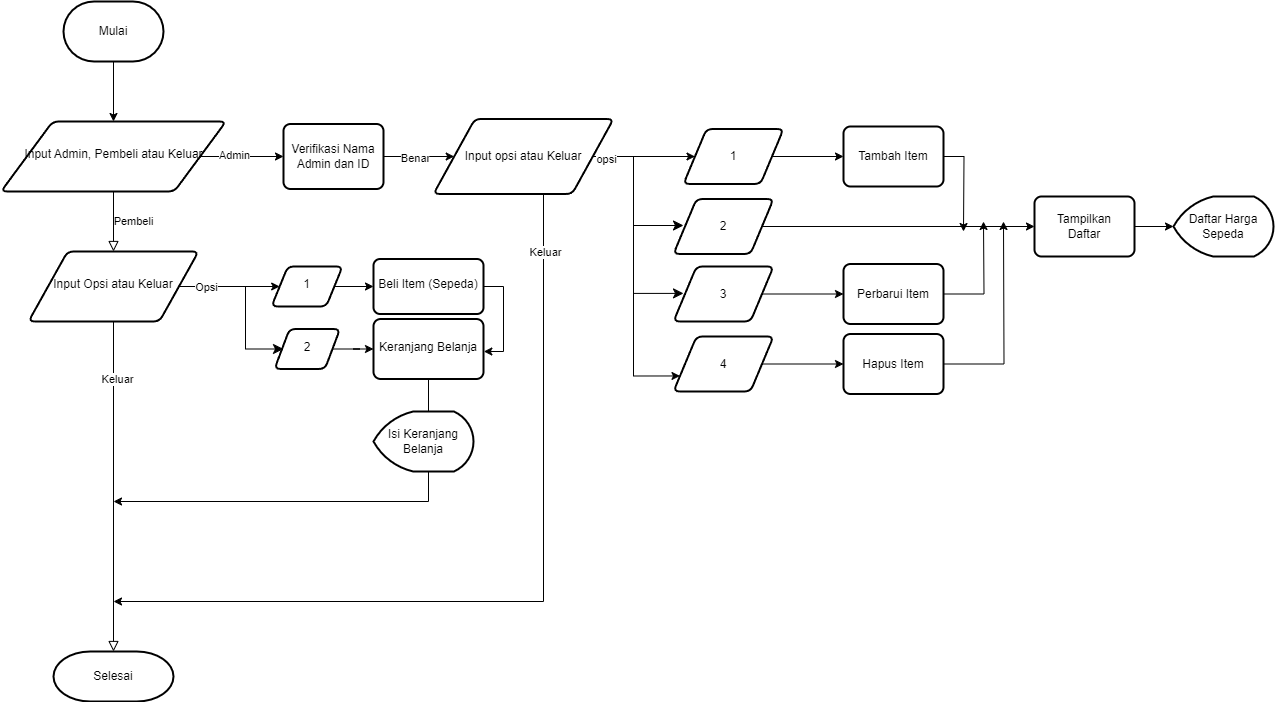

The diagram above was exported from draw.io. Its source (the exported page's mxGraphModel, read from the mxfile embedded in the PNG):
<mxGraphModel dx="1580" dy="671" grid="1" gridSize="10" guides="1" tooltips="1" connect="1" arrows="1" fold="1" page="1" pageScale="1" pageWidth="827" pageHeight="1169" math="0" shadow="0">
  <root>
    <mxCell id="WIyWlLk6GJQsqaUBKTNV-0" />
    <mxCell id="WIyWlLk6GJQsqaUBKTNV-1" parent="WIyWlLk6GJQsqaUBKTNV-0" />
    <mxCell id="WIyWlLk6GJQsqaUBKTNV-4" value="Pembeli" style="rounded=0;html=1;jettySize=auto;orthogonalLoop=1;fontSize=11;endArrow=block;endFill=0;endSize=8;strokeWidth=1;shadow=0;labelBackgroundColor=none;edgeStyle=orthogonalEdgeStyle;" parent="WIyWlLk6GJQsqaUBKTNV-1" source="WIyWlLk6GJQsqaUBKTNV-6" target="WIyWlLk6GJQsqaUBKTNV-10" edge="1">
      <mxGeometry y="20" relative="1" as="geometry">
        <mxPoint as="offset" />
      </mxGeometry>
    </mxCell>
    <mxCell id="LoGF4QMkM_RMsMkj-VRh-5" value="" style="edgeStyle=orthogonalEdgeStyle;rounded=0;orthogonalLoop=1;jettySize=auto;html=1;entryX=0;entryY=0.5;entryDx=0;entryDy=0;entryPerimeter=0;" edge="1" parent="WIyWlLk6GJQsqaUBKTNV-1" source="WIyWlLk6GJQsqaUBKTNV-6" target="LoGF4QMkM_RMsMkj-VRh-9">
      <mxGeometry relative="1" as="geometry">
        <mxPoint x="360" y="195" as="targetPoint" />
      </mxGeometry>
    </mxCell>
    <mxCell id="LoGF4QMkM_RMsMkj-VRh-6" value="Admin" style="edgeLabel;html=1;align=center;verticalAlign=middle;resizable=0;points=[];" vertex="1" connectable="0" parent="LoGF4QMkM_RMsMkj-VRh-5">
      <mxGeometry x="-0.1889" y="2" relative="1" as="geometry">
        <mxPoint as="offset" />
      </mxGeometry>
    </mxCell>
    <mxCell id="WIyWlLk6GJQsqaUBKTNV-6" value="Input Admin, Pembeli atau Keluar" style="whiteSpace=wrap;html=1;shadow=0;fontFamily=Helvetica;fontSize=12;align=center;strokeWidth=2;spacing=6;spacingTop=-4;shape=parallelogram;perimeter=parallelogramPerimeter;rounded=1;arcSize=12;size=0.23;" parent="WIyWlLk6GJQsqaUBKTNV-1" vertex="1">
      <mxGeometry x="107.5" y="160" width="225" height="70" as="geometry" />
    </mxCell>
    <mxCell id="WIyWlLk6GJQsqaUBKTNV-8" value="" style="rounded=0;html=1;jettySize=auto;orthogonalLoop=1;fontSize=11;endArrow=block;endFill=0;endSize=8;strokeWidth=1;shadow=0;labelBackgroundColor=none;edgeStyle=orthogonalEdgeStyle;" parent="WIyWlLk6GJQsqaUBKTNV-1" source="WIyWlLk6GJQsqaUBKTNV-10" target="WIyWlLk6GJQsqaUBKTNV-11" edge="1">
      <mxGeometry x="0.3333" y="20" relative="1" as="geometry">
        <mxPoint as="offset" />
      </mxGeometry>
    </mxCell>
    <mxCell id="LoGF4QMkM_RMsMkj-VRh-70" value="Keluar" style="edgeLabel;html=1;align=center;verticalAlign=middle;resizable=0;points=[];" vertex="1" connectable="0" parent="WIyWlLk6GJQsqaUBKTNV-8">
      <mxGeometry x="-0.655" y="3" relative="1" as="geometry">
        <mxPoint as="offset" />
      </mxGeometry>
    </mxCell>
    <mxCell id="LoGF4QMkM_RMsMkj-VRh-72" value="" style="edgeStyle=orthogonalEdgeStyle;rounded=0;orthogonalLoop=1;jettySize=auto;html=1;" edge="1" parent="WIyWlLk6GJQsqaUBKTNV-1" source="WIyWlLk6GJQsqaUBKTNV-10" target="LoGF4QMkM_RMsMkj-VRh-71">
      <mxGeometry relative="1" as="geometry" />
    </mxCell>
    <mxCell id="LoGF4QMkM_RMsMkj-VRh-82" value="Opsi" style="edgeLabel;html=1;align=center;verticalAlign=middle;resizable=0;points=[];" vertex="1" connectable="0" parent="LoGF4QMkM_RMsMkj-VRh-72">
      <mxGeometry x="-0.4645" y="-1" relative="1" as="geometry">
        <mxPoint y="-1" as="offset" />
      </mxGeometry>
    </mxCell>
    <mxCell id="WIyWlLk6GJQsqaUBKTNV-10" value="Input Opsi atau Keluar" style="whiteSpace=wrap;html=1;shadow=0;fontFamily=Helvetica;fontSize=12;align=center;strokeWidth=2;spacing=6;spacingTop=-4;shape=parallelogram;perimeter=parallelogramPerimeter;rounded=1;arcSize=12;size=0.23;" parent="WIyWlLk6GJQsqaUBKTNV-1" vertex="1">
      <mxGeometry x="135" y="290" width="170" height="70" as="geometry" />
    </mxCell>
    <mxCell id="WIyWlLk6GJQsqaUBKTNV-11" value="Selesai" style="rounded=1;whiteSpace=wrap;html=1;fontSize=12;glass=0;strokeWidth=2;shadow=0;shape=mxgraph.flowchart.terminator;" parent="WIyWlLk6GJQsqaUBKTNV-1" vertex="1">
      <mxGeometry x="160" y="690" width="120" height="50" as="geometry" />
    </mxCell>
    <mxCell id="LoGF4QMkM_RMsMkj-VRh-3" value="" style="edgeStyle=orthogonalEdgeStyle;rounded=0;orthogonalLoop=1;jettySize=auto;html=1;" edge="1" parent="WIyWlLk6GJQsqaUBKTNV-1" source="LoGF4QMkM_RMsMkj-VRh-0" target="WIyWlLk6GJQsqaUBKTNV-6">
      <mxGeometry relative="1" as="geometry" />
    </mxCell>
    <mxCell id="LoGF4QMkM_RMsMkj-VRh-0" value="Mulai" style="strokeWidth=2;html=1;shape=mxgraph.flowchart.terminator;whiteSpace=wrap;" vertex="1" parent="WIyWlLk6GJQsqaUBKTNV-1">
      <mxGeometry x="170" y="40" width="100" height="60" as="geometry" />
    </mxCell>
    <mxCell id="LoGF4QMkM_RMsMkj-VRh-12" value="" style="edgeStyle=orthogonalEdgeStyle;rounded=0;orthogonalLoop=1;jettySize=auto;html=1;" edge="1" parent="WIyWlLk6GJQsqaUBKTNV-1" source="LoGF4QMkM_RMsMkj-VRh-9" target="LoGF4QMkM_RMsMkj-VRh-11">
      <mxGeometry relative="1" as="geometry" />
    </mxCell>
    <mxCell id="LoGF4QMkM_RMsMkj-VRh-14" value="Benar" style="edgeLabel;html=1;align=center;verticalAlign=middle;resizable=0;points=[];" vertex="1" connectable="0" parent="LoGF4QMkM_RMsMkj-VRh-12">
      <mxGeometry x="-0.1312" y="-1" relative="1" as="geometry">
        <mxPoint as="offset" />
      </mxGeometry>
    </mxCell>
    <mxCell id="LoGF4QMkM_RMsMkj-VRh-9" value="Verifikasi Nama Admin dan ID" style="strokeWidth=2;html=1;shape=label;whiteSpace=wrap;rounded=1;absoluteArcSize=1;arcSize=14;" vertex="1" parent="WIyWlLk6GJQsqaUBKTNV-1">
      <mxGeometry x="390" y="162.5" width="100" height="65" as="geometry" />
    </mxCell>
    <mxCell id="LoGF4QMkM_RMsMkj-VRh-41" value="" style="edgeStyle=orthogonalEdgeStyle;rounded=0;orthogonalLoop=1;jettySize=auto;html=1;" edge="1" parent="WIyWlLk6GJQsqaUBKTNV-1" source="LoGF4QMkM_RMsMkj-VRh-11" target="LoGF4QMkM_RMsMkj-VRh-40">
      <mxGeometry relative="1" as="geometry" />
    </mxCell>
    <mxCell id="LoGF4QMkM_RMsMkj-VRh-67" value="" style="edgeStyle=orthogonalEdgeStyle;rounded=0;orthogonalLoop=1;jettySize=auto;html=1;" edge="1" parent="WIyWlLk6GJQsqaUBKTNV-1" source="LoGF4QMkM_RMsMkj-VRh-11">
      <mxGeometry relative="1" as="geometry">
        <mxPoint x="220" y="640" as="targetPoint" />
        <Array as="points">
          <mxPoint x="650" y="640" />
        </Array>
      </mxGeometry>
    </mxCell>
    <mxCell id="LoGF4QMkM_RMsMkj-VRh-68" value="Keluar" style="edgeLabel;html=1;align=center;verticalAlign=middle;resizable=0;points=[];" vertex="1" connectable="0" parent="LoGF4QMkM_RMsMkj-VRh-67">
      <mxGeometry x="-0.8603" y="1" relative="1" as="geometry">
        <mxPoint as="offset" />
      </mxGeometry>
    </mxCell>
    <mxCell id="LoGF4QMkM_RMsMkj-VRh-11" value="Input opsi atau Keluar" style="strokeWidth=2;html=1;shape=parallelogram;whiteSpace=wrap;perimeter=parallelogramPerimeter;rounded=1;arcSize=12;size=0.23;" vertex="1" parent="WIyWlLk6GJQsqaUBKTNV-1">
      <mxGeometry x="540" y="157.5" width="180" height="75" as="geometry" />
    </mxCell>
    <mxCell id="LoGF4QMkM_RMsMkj-VRh-106" style="edgeStyle=orthogonalEdgeStyle;rounded=0;orthogonalLoop=1;jettySize=auto;html=1;exitX=1;exitY=0.5;exitDx=0;exitDy=0;" edge="1" parent="WIyWlLk6GJQsqaUBKTNV-1" source="LoGF4QMkM_RMsMkj-VRh-36">
      <mxGeometry relative="1" as="geometry">
        <mxPoint x="1070" y="270" as="targetPoint" />
      </mxGeometry>
    </mxCell>
    <mxCell id="LoGF4QMkM_RMsMkj-VRh-36" value="Tambah Item" style="shape=label;html=1;strokeWidth=2;whiteSpace=wrap;rounded=1;arcSize=14;size=0.23;absoluteArcSize=1;" vertex="1" parent="WIyWlLk6GJQsqaUBKTNV-1">
      <mxGeometry x="950" y="165" width="100" height="60" as="geometry" />
    </mxCell>
    <mxCell id="LoGF4QMkM_RMsMkj-VRh-109" value="" style="edgeStyle=orthogonalEdgeStyle;rounded=0;orthogonalLoop=1;jettySize=auto;html=1;" edge="1" parent="WIyWlLk6GJQsqaUBKTNV-1" source="LoGF4QMkM_RMsMkj-VRh-37" target="LoGF4QMkM_RMsMkj-VRh-108">
      <mxGeometry relative="1" as="geometry" />
    </mxCell>
    <mxCell id="LoGF4QMkM_RMsMkj-VRh-37" value="Tampilkan&lt;br&gt;Daftar" style="shape=label;html=1;strokeWidth=2;whiteSpace=wrap;rounded=1;arcSize=14;size=0.23;absoluteArcSize=1;" vertex="1" parent="WIyWlLk6GJQsqaUBKTNV-1">
      <mxGeometry x="1141" y="235" width="100" height="60" as="geometry" />
    </mxCell>
    <mxCell id="LoGF4QMkM_RMsMkj-VRh-105" style="edgeStyle=orthogonalEdgeStyle;rounded=0;orthogonalLoop=1;jettySize=auto;html=1;exitX=1;exitY=0.5;exitDx=0;exitDy=0;" edge="1" parent="WIyWlLk6GJQsqaUBKTNV-1" source="LoGF4QMkM_RMsMkj-VRh-38">
      <mxGeometry relative="1" as="geometry">
        <mxPoint x="1090" y="260" as="targetPoint" />
      </mxGeometry>
    </mxCell>
    <mxCell id="LoGF4QMkM_RMsMkj-VRh-38" value="Perbarui Item" style="shape=label;html=1;strokeWidth=2;whiteSpace=wrap;rounded=1;arcSize=14;size=0.23;absoluteArcSize=1;" vertex="1" parent="WIyWlLk6GJQsqaUBKTNV-1">
      <mxGeometry x="950" y="302.5" width="100" height="60" as="geometry" />
    </mxCell>
    <mxCell id="LoGF4QMkM_RMsMkj-VRh-107" style="edgeStyle=orthogonalEdgeStyle;rounded=0;orthogonalLoop=1;jettySize=auto;html=1;exitX=1;exitY=0.5;exitDx=0;exitDy=0;" edge="1" parent="WIyWlLk6GJQsqaUBKTNV-1" source="LoGF4QMkM_RMsMkj-VRh-39">
      <mxGeometry relative="1" as="geometry">
        <mxPoint x="1110" y="260" as="targetPoint" />
      </mxGeometry>
    </mxCell>
    <mxCell id="LoGF4QMkM_RMsMkj-VRh-39" value="Hapus Item" style="shape=label;html=1;strokeWidth=2;whiteSpace=wrap;rounded=1;arcSize=14;size=0.23;absoluteArcSize=1;" vertex="1" parent="WIyWlLk6GJQsqaUBKTNV-1">
      <mxGeometry x="950" y="372.5" width="100" height="60" as="geometry" />
    </mxCell>
    <mxCell id="LoGF4QMkM_RMsMkj-VRh-54" style="edgeStyle=orthogonalEdgeStyle;rounded=0;orthogonalLoop=1;jettySize=auto;html=1;exitX=1;exitY=0.5;exitDx=0;exitDy=0;entryX=0;entryY=0.5;entryDx=0;entryDy=0;" edge="1" parent="WIyWlLk6GJQsqaUBKTNV-1" source="LoGF4QMkM_RMsMkj-VRh-40" target="LoGF4QMkM_RMsMkj-VRh-36">
      <mxGeometry relative="1" as="geometry" />
    </mxCell>
    <mxCell id="LoGF4QMkM_RMsMkj-VRh-40" value="1" style="strokeWidth=2;html=1;shape=parallelogram;whiteSpace=wrap;perimeter=parallelogramPerimeter;rounded=1;arcSize=12;size=0.23;" vertex="1" parent="WIyWlLk6GJQsqaUBKTNV-1">
      <mxGeometry x="790" y="167.5" width="100" height="55" as="geometry" />
    </mxCell>
    <mxCell id="LoGF4QMkM_RMsMkj-VRh-55" style="edgeStyle=orthogonalEdgeStyle;rounded=0;orthogonalLoop=1;jettySize=auto;html=1;exitX=1;exitY=0.5;exitDx=0;exitDy=0;entryX=0;entryY=0.5;entryDx=0;entryDy=0;" edge="1" parent="WIyWlLk6GJQsqaUBKTNV-1" source="LoGF4QMkM_RMsMkj-VRh-42" target="LoGF4QMkM_RMsMkj-VRh-37">
      <mxGeometry relative="1" as="geometry" />
    </mxCell>
    <mxCell id="LoGF4QMkM_RMsMkj-VRh-42" value="2" style="strokeWidth=2;html=1;shape=parallelogram;whiteSpace=wrap;perimeter=parallelogramPerimeter;rounded=1;arcSize=12;size=0.23;" vertex="1" parent="WIyWlLk6GJQsqaUBKTNV-1">
      <mxGeometry x="780" y="237.5" width="100" height="55" as="geometry" />
    </mxCell>
    <mxCell id="LoGF4QMkM_RMsMkj-VRh-56" style="edgeStyle=orthogonalEdgeStyle;rounded=0;orthogonalLoop=1;jettySize=auto;html=1;exitX=1;exitY=0.5;exitDx=0;exitDy=0;entryX=0;entryY=0.5;entryDx=0;entryDy=0;" edge="1" parent="WIyWlLk6GJQsqaUBKTNV-1" source="LoGF4QMkM_RMsMkj-VRh-43" target="LoGF4QMkM_RMsMkj-VRh-38">
      <mxGeometry relative="1" as="geometry" />
    </mxCell>
    <mxCell id="LoGF4QMkM_RMsMkj-VRh-43" value="3" style="strokeWidth=2;html=1;shape=parallelogram;whiteSpace=wrap;perimeter=parallelogramPerimeter;rounded=1;arcSize=12;size=0.23;" vertex="1" parent="WIyWlLk6GJQsqaUBKTNV-1">
      <mxGeometry x="780" y="305" width="100" height="55" as="geometry" />
    </mxCell>
    <mxCell id="LoGF4QMkM_RMsMkj-VRh-57" style="edgeStyle=orthogonalEdgeStyle;rounded=0;orthogonalLoop=1;jettySize=auto;html=1;exitX=1;exitY=0.5;exitDx=0;exitDy=0;entryX=0;entryY=0.5;entryDx=0;entryDy=0;" edge="1" parent="WIyWlLk6GJQsqaUBKTNV-1" source="LoGF4QMkM_RMsMkj-VRh-44" target="LoGF4QMkM_RMsMkj-VRh-39">
      <mxGeometry relative="1" as="geometry" />
    </mxCell>
    <mxCell id="LoGF4QMkM_RMsMkj-VRh-44" value="4" style="strokeWidth=2;html=1;shape=parallelogram;whiteSpace=wrap;perimeter=parallelogramPerimeter;rounded=1;arcSize=12;size=0.23;" vertex="1" parent="WIyWlLk6GJQsqaUBKTNV-1">
      <mxGeometry x="780" y="375" width="100" height="55" as="geometry" />
    </mxCell>
    <mxCell id="LoGF4QMkM_RMsMkj-VRh-59" value="" style="edgeStyle=orthogonalEdgeStyle;rounded=0;orthogonalLoop=1;jettySize=auto;html=1;entryX=0;entryY=0.75;entryDx=0;entryDy=0;exitX=1;exitY=0.5;exitDx=0;exitDy=0;" edge="1" parent="WIyWlLk6GJQsqaUBKTNV-1" source="LoGF4QMkM_RMsMkj-VRh-11" target="LoGF4QMkM_RMsMkj-VRh-44">
      <mxGeometry relative="1" as="geometry">
        <mxPoint x="740" y="200" as="sourcePoint" />
        <mxPoint x="811" y="205" as="targetPoint" />
        <Array as="points">
          <mxPoint x="740" y="195" />
          <mxPoint x="740" y="415" />
        </Array>
      </mxGeometry>
    </mxCell>
    <mxCell id="LoGF4QMkM_RMsMkj-VRh-69" value="opsi" style="edgeLabel;html=1;align=center;verticalAlign=middle;resizable=0;points=[];" vertex="1" connectable="0" parent="LoGF4QMkM_RMsMkj-VRh-59">
      <mxGeometry x="-0.9159" y="-2" relative="1" as="geometry">
        <mxPoint as="offset" />
      </mxGeometry>
    </mxCell>
    <mxCell id="LoGF4QMkM_RMsMkj-VRh-62" value="" style="edgeStyle=segmentEdgeStyle;endArrow=classic;html=1;curved=0;rounded=0;endSize=8;startSize=8;" edge="1" parent="WIyWlLk6GJQsqaUBKTNV-1">
      <mxGeometry width="50" height="50" relative="1" as="geometry">
        <mxPoint x="740" y="264" as="sourcePoint" />
        <mxPoint x="790" y="264.41" as="targetPoint" />
      </mxGeometry>
    </mxCell>
    <mxCell id="LoGF4QMkM_RMsMkj-VRh-64" value="" style="edgeStyle=segmentEdgeStyle;endArrow=classic;html=1;curved=0;rounded=0;endSize=8;startSize=8;" edge="1" parent="WIyWlLk6GJQsqaUBKTNV-1">
      <mxGeometry width="50" height="50" relative="1" as="geometry">
        <mxPoint x="740" y="331.90999999999997" as="sourcePoint" />
        <mxPoint x="790" y="332.32000000000005" as="targetPoint" />
      </mxGeometry>
    </mxCell>
    <mxCell id="LoGF4QMkM_RMsMkj-VRh-86" value="" style="edgeStyle=orthogonalEdgeStyle;rounded=0;orthogonalLoop=1;jettySize=auto;html=1;" edge="1" parent="WIyWlLk6GJQsqaUBKTNV-1" source="LoGF4QMkM_RMsMkj-VRh-71" target="LoGF4QMkM_RMsMkj-VRh-85">
      <mxGeometry relative="1" as="geometry" />
    </mxCell>
    <mxCell id="LoGF4QMkM_RMsMkj-VRh-71" value="1" style="whiteSpace=wrap;html=1;shadow=0;fontFamily=Helvetica;fontSize=12;align=center;strokeWidth=2;spacing=6;spacingTop=-4;shape=parallelogram;perimeter=parallelogramPerimeter;rounded=1;arcSize=12;size=0.23;" vertex="1" parent="WIyWlLk6GJQsqaUBKTNV-1">
      <mxGeometry x="378" y="305" width="71" height="40" as="geometry" />
    </mxCell>
    <mxCell id="LoGF4QMkM_RMsMkj-VRh-93" value="" style="edgeStyle=orthogonalEdgeStyle;rounded=0;orthogonalLoop=1;jettySize=auto;html=1;" edge="1" parent="WIyWlLk6GJQsqaUBKTNV-1" source="LoGF4QMkM_RMsMkj-VRh-73" target="LoGF4QMkM_RMsMkj-VRh-89">
      <mxGeometry relative="1" as="geometry" />
    </mxCell>
    <mxCell id="LoGF4QMkM_RMsMkj-VRh-73" value="2" style="whiteSpace=wrap;html=1;shadow=0;fontFamily=Helvetica;fontSize=12;align=center;strokeWidth=2;spacing=6;spacingTop=-4;shape=parallelogram;perimeter=parallelogramPerimeter;rounded=1;arcSize=12;size=0.23;" vertex="1" parent="WIyWlLk6GJQsqaUBKTNV-1">
      <mxGeometry x="381" y="367.5" width="65.5" height="40" as="geometry" />
    </mxCell>
    <mxCell id="LoGF4QMkM_RMsMkj-VRh-104" style="edgeStyle=orthogonalEdgeStyle;rounded=0;orthogonalLoop=1;jettySize=auto;html=1;exitX=1;exitY=0.5;exitDx=0;exitDy=0;" edge="1" parent="WIyWlLk6GJQsqaUBKTNV-1" source="LoGF4QMkM_RMsMkj-VRh-85">
      <mxGeometry relative="1" as="geometry">
        <mxPoint x="590.3333333333335" y="389.9999999999999" as="targetPoint" />
        <Array as="points">
          <mxPoint x="610" y="325" />
          <mxPoint x="610" y="390" />
        </Array>
      </mxGeometry>
    </mxCell>
    <mxCell id="LoGF4QMkM_RMsMkj-VRh-85" value="Beli Item (Sepeda)" style="whiteSpace=wrap;html=1;shadow=0;strokeWidth=2;spacing=6;spacingTop=-4;rounded=1;arcSize=12;" vertex="1" parent="WIyWlLk6GJQsqaUBKTNV-1">
      <mxGeometry x="480" y="297.5" width="110" height="55" as="geometry" />
    </mxCell>
    <mxCell id="LoGF4QMkM_RMsMkj-VRh-100" value="" style="edgeStyle=orthogonalEdgeStyle;rounded=0;orthogonalLoop=1;jettySize=auto;html=1;" edge="1" parent="WIyWlLk6GJQsqaUBKTNV-1" source="LoGF4QMkM_RMsMkj-VRh-89">
      <mxGeometry relative="1" as="geometry">
        <mxPoint x="220" y="539.9999999999999" as="targetPoint" />
        <Array as="points">
          <mxPoint x="535" y="540" />
        </Array>
      </mxGeometry>
    </mxCell>
    <mxCell id="LoGF4QMkM_RMsMkj-VRh-89" value="Keranjang Belanja" style="whiteSpace=wrap;html=1;shadow=0;strokeWidth=2;spacing=6;spacingTop=-4;rounded=1;arcSize=12;" vertex="1" parent="WIyWlLk6GJQsqaUBKTNV-1">
      <mxGeometry x="480" y="357.5" width="110" height="60" as="geometry" />
    </mxCell>
    <mxCell id="LoGF4QMkM_RMsMkj-VRh-92" value="" style="edgeStyle=segmentEdgeStyle;endArrow=classic;html=1;curved=0;rounded=0;endSize=8;startSize=8;entryX=0;entryY=0.5;entryDx=0;entryDy=0;" edge="1" parent="WIyWlLk6GJQsqaUBKTNV-1">
      <mxGeometry width="50" height="50" relative="1" as="geometry">
        <mxPoint x="370" y="325" as="sourcePoint" />
        <mxPoint x="390.00250000000005" y="387.5000000000001" as="targetPoint" />
        <Array as="points">
          <mxPoint x="330" y="325" />
          <mxPoint x="352" y="325" />
          <mxPoint x="352" y="388" />
        </Array>
      </mxGeometry>
    </mxCell>
    <mxCell id="LoGF4QMkM_RMsMkj-VRh-108" value="Daftar Harga Sepeda" style="strokeWidth=2;html=1;shape=mxgraph.flowchart.display;whiteSpace=wrap;" vertex="1" parent="WIyWlLk6GJQsqaUBKTNV-1">
      <mxGeometry x="1280" y="235" width="100" height="60" as="geometry" />
    </mxCell>
    <mxCell id="LoGF4QMkM_RMsMkj-VRh-110" value="Isi Keranjang Belanja" style="strokeWidth=2;html=1;shape=mxgraph.flowchart.display;whiteSpace=wrap;" vertex="1" parent="WIyWlLk6GJQsqaUBKTNV-1">
      <mxGeometry x="480" y="450" width="100" height="60" as="geometry" />
    </mxCell>
  </root>
</mxGraphModel>